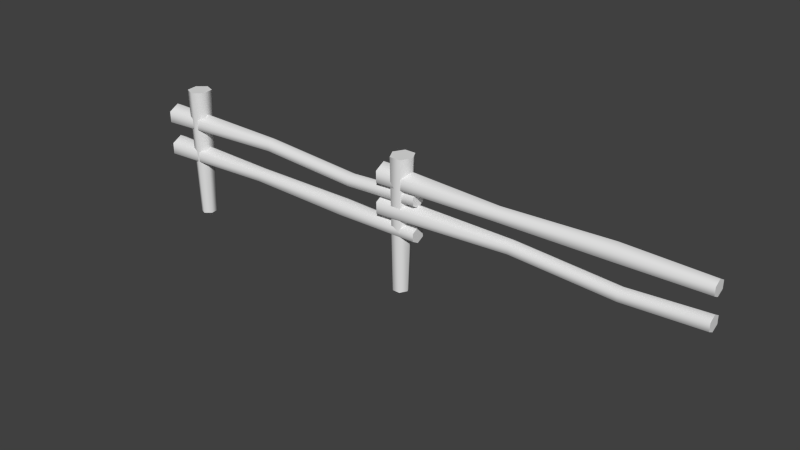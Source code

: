# Source: stklib_logBarrier_a.blend  (saved by Blender 2.72.0; exported with 4.5.12 LTS)
import bpy
from mathutils import Matrix  # noqa: F401  (used for matrix-valued properties, if any)

bpy.ops.wm.read_factory_settings(use_empty=True)
scene = bpy.context.scene
scene.name = 'Scene'

# ---- collections
col_collection_1 = bpy.data.collections.new('Collection 1'); scene.collection.children.link(col_collection_1)

# ---- world
world_world = bpy.data.worlds.new('World'); scene.world = world_world
world_world.color = (0.05088, 0.05088, 0.05088)
world_world.use_sun_shadow = False
world_world.sun_shadow_jitter_overblur = 0.0
world_world.cycles.sampling_method = 'MANUAL'
world_world.cycles.sample_map_resolution = 256

# ---- meshes
me_circle_004_circle_012 = bpy.data.meshes.new('Circle.004_Circle.012')
me_circle_004_circle_012.from_pydata([(0.1923, -0.04224, -0.4097), (0.3488, -0.1036, 3.73), (0.0655, -0.3408, 3.73), (0.002021, -0.2016, -0.4097), (-0.2644, -0.2115, 3.73), (-0.2195, -0.1147, -0.4097), (-0.311, 0.155, 3.73), (-0.2508, 0.1314, -0.4097), (-0.02774, 0.3923, 3.73), (-0.0606, 0.2908, -0.4097), (0.3022, 0.263, 3.73), (0.161, 0.2039, -0.4097), (3.119, 0.04559, 2.49), (-1.137, 0.04041, 2.284), (-1.138, 0.3647, 2.461), (3.119, 0.2536, 2.603), (6.276, 0.252, 2.405), (6.276, 0.04942, 2.294), (8.636, 0.2701, 2.519), (8.636, 0.05229, 2.4), (-1.138, 0.3647, 2.815), (3.119, 0.2536, 2.831), (6.276, 0.252, 2.626), (8.636, 0.2701, 2.757), (-1.137, 0.04041, 2.993), (3.119, 0.04559, 2.944), (6.276, 0.04942, 2.737), (8.636, 0.05229, 2.876), (-1.137, -0.2838, 2.815), (3.12, -0.1624, 2.831), (6.276, -0.1532, 2.626), (8.637, -0.1655, 2.757), (-1.137, -0.2838, 2.461), (3.12, -0.1624, 2.603), (6.276, -0.1532, 2.405), (8.637, -0.1655, 2.519), (11.65, 0.1299, 1.963), (7.391, 0.09398, 1.758), (7.388, 0.4182, 1.935), (11.65, 0.3379, 2.077), (14.8, 0.3592, 1.878), (14.8, 0.1566, 1.768), (17.16, 0.3944, 1.993), (17.16, 0.1766, 1.874), (7.388, 0.4182, 2.289), (11.65, 0.3379, 2.304), (14.8, 0.3592, 2.1), (17.16, 0.3944, 2.231), (7.391, 0.09398, 2.466), (11.65, 0.1299, 2.418), (14.8, 0.1566, 2.21), (17.16, 0.1766, 2.35), (7.394, -0.2303, 2.289), (11.65, -0.07803, 2.304), (14.81, -0.04599, 2.1), (17.17, -0.04125, 2.231), (7.394, -0.2303, 1.935), (11.65, -0.07803, 2.077), (14.81, -0.04599, 1.878), (17.17, -0.04125, 1.993), (11.17, 0.1259, 3.233), (7.391, 0.09398, 3.401), (7.394, -0.2303, 3.224), (11.17, -0.09181, 3.114), (14.54, -0.1073, 3.209), (14.54, 0.1544, 3.352), (17.17, -0.04125, 3.165), (17.16, 0.1766, 3.284), (7.394, -0.2303, 2.869), (11.17, -0.09181, 2.876), (14.54, -0.1073, 2.923), (17.17, -0.04125, 2.927), (7.391, 0.09398, 2.692), (11.17, 0.1259, 2.757), (14.54, 0.1544, 2.78), (17.16, 0.1766, 2.808), (7.388, 0.4182, 2.869), (11.17, 0.3437, 2.876), (14.54, 0.4161, 2.923), (17.16, 0.3944, 2.927), (7.388, 0.4182, 3.224), (11.17, 0.3437, 3.114), (14.54, 0.4161, 3.209), (17.16, 0.3944, 3.165), (2.644, 0.04502, 1.848), (-1.137, 0.04042, 1.92), (-1.137, -0.2838, 1.743), (2.645, -0.1727, 1.73), (6.01, -0.2126, 1.728), (6.01, 0.04911, 1.871), (8.637, -0.1655, 1.684), (8.636, 0.0523, 1.803), (-1.137, -0.2838, 1.388), (2.645, -0.1727, 1.492), (6.01, -0.2126, 1.442), (8.637, -0.1655, 1.446), (-1.137, 0.04042, 1.211), (2.644, 0.04502, 1.373), (6.01, 0.04911, 1.299), (8.636, 0.0523, 1.327), (-1.138, 0.3647, 1.388), (2.644, 0.2628, 1.492), (6.01, 0.3108, 1.442), (8.636, 0.2701, 1.446), (-1.138, 0.3647, 1.743), (2.644, 0.2628, 1.73), (6.01, 0.3108, 1.728), (8.636, 0.2701, 1.684), (8.244, 0.09339, -0.368), (8.412, 0.0936, 3.768), (8.235, -0.2309, 3.768), (8.125, -0.1245, -0.368), (7.881, -0.2313, 3.768), (7.887, -0.1248, -0.368), (7.703, 0.09274, 3.768), (7.768, 0.09282, -0.368), (7.88, 0.4172, 3.768), (7.887, 0.3107, -0.368), (8.235, 0.4176, 3.768), (8.125, 0.311, -0.368)], [], [(0, 1, 2, 3), (12, 13, 14, 15), (36, 37, 38, 39), (60, 61, 62, 63), (84, 85, 86, 87), (87, 88, 89, 84), (108, 109, 110, 111), (4, 5, 3, 2), (6, 7, 5, 4), (8, 9, 7, 6), (10, 11, 9, 8), (1, 0, 11, 10), (15, 16, 17, 12), (16, 18, 19, 17), (20, 21, 15, 14), (21, 22, 16, 15), (22, 23, 18, 16), (24, 25, 21, 20), (25, 26, 22, 21), (26, 27, 23, 22), (28, 29, 25, 24), (29, 30, 26, 25), (30, 31, 27, 26), (32, 33, 29, 28), (33, 34, 30, 29), (34, 35, 31, 30), (13, 12, 33, 32), (12, 17, 34, 33), (17, 19, 35, 34), (39, 40, 41, 36), (40, 42, 43, 41), (44, 45, 39, 38), (45, 46, 40, 39), (46, 47, 42, 40), (48, 49, 45, 44), (49, 50, 46, 45), (50, 51, 47, 46), (52, 53, 49, 48), (53, 54, 50, 49), (54, 55, 51, 50), (56, 57, 53, 52), (57, 58, 54, 53), (58, 59, 55, 54), (37, 36, 57, 56), (36, 41, 58, 57), (41, 43, 59, 58), (63, 64, 65, 60), (64, 66, 67, 65), (68, 69, 63, 62), (69, 70, 64, 63), (70, 71, 66, 64), (72, 73, 69, 68), (73, 74, 70, 69), (74, 75, 71, 70), (76, 77, 73, 72), (77, 78, 74, 73), (78, 79, 75, 74), (80, 81, 77, 76), (81, 82, 78, 77), (82, 83, 79, 78), (61, 60, 81, 80), (60, 65, 82, 81), (65, 67, 83, 82), (88, 90, 91, 89), (92, 93, 87, 86), (93, 94, 88, 87), (94, 95, 90, 88), (96, 97, 93, 92), (97, 98, 94, 93), (98, 99, 95, 94), (100, 101, 97, 96), (101, 102, 98, 97), (102, 103, 99, 98), (104, 105, 101, 100), (105, 106, 102, 101), (106, 107, 103, 102), (85, 84, 105, 104), (84, 89, 106, 105), (89, 91, 107, 106), (112, 113, 111, 110), (114, 115, 113, 112), (116, 117, 115, 114), (118, 119, 117, 116), (109, 108, 119, 118), (1, 10, 2), (2, 10, 8, 4), (4, 8, 6), (23, 27, 31), (18, 23, 31, 35), (18, 35, 19), (13, 32, 14), (14, 32, 28, 20), (20, 28, 24), (47, 51, 55), (42, 47, 55, 59), (42, 59, 43), (37, 56, 38), (38, 56, 52, 44), (44, 52, 48), (71, 75, 79), (66, 71, 79, 83), (66, 83, 67), (61, 80, 62), (62, 80, 76, 68), (68, 76, 72), (95, 99, 103), (90, 95, 103, 107), (90, 107, 91), (85, 104, 86), (86, 104, 100, 92), (92, 100, 96), (109, 118, 110), (110, 118, 116, 112), (112, 116, 114)])
me_circle_004_circle_012.polygons.foreach_set('use_smooth', [True] * 114)
_uv = me_circle_004_circle_012.uv_layers.new(name='UVMap')
_uv.uv.foreach_set('vector', [0.1421, 0.2, 0.1423, -0.925, 0.2893, -0.9182, 0.29, 0.1995, 0.1421, 0.2, 0.1423, -0.925, 0.2893, -0.9182, 0.29, 0.1995, 0.1421, 0.2, 0.1423, -0.925, 0.2893, -0.9182, 0.29, 0.1995, 0.1421, 0.2, 0.1423, -0.925, 0.2893, -0.9182, 0.29, 0.1995, 0.1421, 0.2, 0.1423, -0.925, 0.2893, -0.9182, 0.29, 0.1995, 0.29, 0.1995, 0.2764, 1.34, 0.1274, 1.341, 0.1421, 0.2, 0.1421, 0.2, 0.1423, -0.925, 0.2893, -0.9182, 0.29, 0.1995, 0.432, -0.9102, 0.4345, 0.1969, 0.29, 0.1995, 0.2893, -0.9182, 0.5762, -0.9035, 0.5762, 0.1958, 0.4345, 0.1969, 0.432, -0.9102, 0.7205, -0.9102, 0.7179, 0.1969, 0.5762, 0.1958, 0.5762, -0.9035, 0.8631, -0.9182, 0.8624, 0.1995, 0.7179, 0.1969, 0.7205, -0.9102, 1.01, -0.925, 1.01, 0.2, 0.8624, 0.1995, 0.8631, -0.9182, 0.29, 0.1995, 0.2764, 1.34, 0.1274, 1.341, 0.1421, 0.2, 0.2764, 1.34, 0.29, 2.466, 0.1425, 2.464, 0.1274, 1.341, 0.432, -0.9102, 0.4345, 0.1969, 0.29, 0.1995, 0.2893, -0.9182, 0.4345, 0.1969, 0.4248, 1.338, 0.2764, 1.34, 0.29, 0.1995, 0.4248, 1.338, 0.4342, 2.473, 0.29, 2.466, 0.2764, 1.34, 0.5762, -0.9035, 0.5762, 0.1958, 0.4345, 0.1969, 0.432, -0.9102, 0.5762, 0.1958, 0.5762, 1.337, 0.4248, 1.338, 0.4345, 0.1969, 0.5762, 1.337, 0.5762, 2.476, 0.4342, 2.473, 0.4248, 1.338, 0.7205, -0.9102, 0.7179, 0.1969, 0.5762, 0.1958, 0.5762, -0.9035, 0.7179, 0.1969, 0.7277, 1.338, 0.5762, 1.337, 0.5762, 0.1958, 0.7277, 1.338, 0.7182, 2.473, 0.5762, 2.476, 0.5762, 1.337, 0.8631, -0.9182, 0.8624, 0.1995, 0.7179, 0.1969, 0.7205, -0.9102, 0.8624, 0.1995, 0.8761, 1.34, 0.7277, 1.338, 0.7179, 0.1969, 0.8761, 1.34, 0.8625, 2.466, 0.7182, 2.473, 0.7277, 1.338, 1.01, -0.925, 1.01, 0.2, 0.8624, 0.1995, 0.8631, -0.9182, 1.01, 0.2, 1.025, 1.341, 0.8761, 1.34, 0.8624, 0.1995, 1.025, 1.341, 1.01, 2.464, 0.8625, 2.466, 0.8761, 1.34, 0.29, 0.1995, 0.2764, 1.34, 0.1274, 1.341, 0.1421, 0.2, 0.2764, 1.34, 0.29, 2.466, 0.1425, 2.464, 0.1274, 1.341, 0.432, -0.9102, 0.4345, 0.1969, 0.29, 0.1995, 0.2893, -0.9182, 0.4345, 0.1969, 0.4248, 1.338, 0.2764, 1.34, 0.29, 0.1995, 0.4248, 1.338, 0.4342, 2.473, 0.29, 2.466, 0.2764, 1.34, 0.5762, -0.9035, 0.5762, 0.1958, 0.4345, 0.1969, 0.432, -0.9102, 0.5762, 0.1958, 0.5762, 1.337, 0.4248, 1.338, 0.4345, 0.1969, 0.5762, 1.337, 0.5762, 2.476, 0.4342, 2.473, 0.4248, 1.338, 0.7205, -0.9102, 0.7179, 0.1969, 0.5762, 0.1958, 0.5762, -0.9035, 0.7179, 0.1969, 0.7277, 1.338, 0.5762, 1.337, 0.5762, 0.1958, 0.7277, 1.338, 0.7182, 2.473, 0.5762, 2.476, 0.5762, 1.337, 0.8631, -0.9182, 0.8624, 0.1995, 0.7179, 0.1969, 0.7205, -0.9102, 0.8624, 0.1995, 0.8761, 1.34, 0.7277, 1.338, 0.7179, 0.1969, 0.8761, 1.34, 0.8625, 2.466, 0.7182, 2.473, 0.7277, 1.338, 1.01, -0.925, 1.01, 0.2, 0.8624, 0.1995, 0.8631, -0.9182, 1.01, 0.2, 1.025, 1.341, 0.8761, 1.34, 0.8624, 0.1995, 1.025, 1.341, 1.01, 2.464, 0.8625, 2.466, 0.8761, 1.34, 0.29, 0.1995, 0.2764, 1.34, 0.1274, 1.341, 0.1421, 0.2, 0.2764, 1.34, 0.29, 2.466, 0.1425, 2.464, 0.1274, 1.341, 0.432, -0.9102, 0.4345, 0.1969, 0.29, 0.1995, 0.2893, -0.9182, 0.4345, 0.1969, 0.4248, 1.338, 0.2764, 1.34, 0.29, 0.1995, 0.4248, 1.338, 0.4342, 2.473, 0.29, 2.466, 0.2764, 1.34, 0.5762, -0.9035, 0.5762, 0.1958, 0.4345, 0.1969, 0.432, -0.9102, 0.5762, 0.1958, 0.5762, 1.337, 0.4248, 1.338, 0.4345, 0.1969, 0.5762, 1.337, 0.5762, 2.476, 0.4342, 2.473, 0.4248, 1.338, 0.7205, -0.9102, 0.7179, 0.1969, 0.5762, 0.1958, 0.5762, -0.9035, 0.7179, 0.1969, 0.7277, 1.338, 0.5762, 1.337, 0.5762, 0.1958, 0.7277, 1.338, 0.7182, 2.473, 0.5762, 2.476, 0.5762, 1.337, 0.8631, -0.9182, 0.8624, 0.1995, 0.7179, 0.1969, 0.7205, -0.9102, 0.8624, 0.1995, 0.8761, 1.34, 0.7277, 1.338, 0.7179, 0.1969, 0.8761, 1.34, 0.8625, 2.466, 0.7182, 2.473, 0.7277, 1.338, 1.01, -0.925, 1.01, 0.2, 0.8624, 0.1995, 0.8631, -0.9182, 1.01, 0.2, 1.025, 1.341, 0.8761, 1.34, 0.8624, 0.1995, 1.025, 1.341, 1.01, 2.464, 0.8625, 2.466, 0.8761, 1.34, 0.2764, 1.34, 0.29, 2.466, 0.1425, 2.464, 0.1274, 1.341, 0.432, -0.9102, 0.4345, 0.1969, 0.29, 0.1995, 0.2893, -0.9182, 0.4345, 0.1969, 0.4248, 1.338, 0.2764, 1.34, 0.29, 0.1995, 0.4248, 1.338, 0.4342, 2.473, 0.29, 2.466, 0.2764, 1.34, 0.5762, -0.9035, 0.5762, 0.1958, 0.4345, 0.1969, 0.432, -0.9102, 0.5762, 0.1958, 0.5762, 1.337, 0.4248, 1.338, 0.4345, 0.1969, 0.5762, 1.337, 0.5762, 2.476, 0.4342, 2.473, 0.4248, 1.338, 0.7205, -0.9102, 0.7179, 0.1969, 0.5762, 0.1958, 0.5762, -0.9035, 0.7179, 0.1969, 0.7277, 1.338, 0.5762, 1.337, 0.5762, 0.1958, 0.7277, 1.338, 0.7182, 2.473, 0.5762, 2.476, 0.5762, 1.337, 0.8631, -0.9182, 0.8624, 0.1995, 0.7179, 0.1969, 0.7205, -0.9102, 0.8624, 0.1995, 0.8761, 1.34, 0.7277, 1.338, 0.7179, 0.1969, 0.8761, 1.34, 0.8625, 2.466, 0.7182, 2.473, 0.7277, 1.338, 1.01, -0.925, 1.01, 0.2, 0.8624, 0.1995, 0.8631, -0.9182, 1.01, 0.2, 1.025, 1.341, 0.8761, 1.34, 0.8624, 0.1995, 1.025, 1.341, 1.01, 2.464, 0.8625, 2.466, 0.8761, 1.34, 0.432, -0.9102, 0.4345, 0.1969, 0.29, 0.1995, 0.2893, -0.9182, 0.5762, -0.9035, 0.5762, 0.1958, 0.4345, 0.1969, 0.432, -0.9102, 0.7205, -0.9102, 0.7179, 0.1969, 0.5762, 0.1958, 0.5762, -0.9035, 0.8631, -0.9182, 0.8624, 0.1995, 0.7179, 0.1969, 0.7205, -0.9102, 1.01, -0.925, 1.01, 0.2, 0.8624, 0.1995, 0.8631, -0.9182, 0.71, 0.02772, 0.9164, 0.1405, 0.5036, 0.1405, 0.5036, 0.1405, 0.9164, 0.1405, 0.9164, 0.366, 0.5036, 0.366, 0.5036, 0.366, 0.9164, 0.366, 0.71, 0.4788, 0.8246, 0.1904, 0.8088, 0.3168, 0.6939, 0.3718, 0.7255, 0.119, 0.8246, 0.1904, 0.6939, 0.3718, 0.5948, 0.3004, 0.7255, 0.119, 0.5948, 0.3004, 0.6106, 0.174, 0.4822, 0.2719, 0.5862, 0.0647, 0.6003, 0.4713, 0.6003, 0.4713, 0.5862, 0.0647, 0.8083, 0.05695, 0.8225, 0.4636, 0.8225, 0.4636, 0.8083, 0.05695, 0.9265, 0.2564, 0.9175, 0.3705, 0.7071, 0.4855, 0.4967, 0.3705, 0.9175, 0.1405, 0.9175, 0.3705, 0.4967, 0.3705, 0.4967, 0.1405, 0.9175, 0.1405, 0.4967, 0.1405, 0.7071, 0.02556, 0.7096, 0.0247, 0.9159, 0.1374, 0.5034, 0.1374, 0.5034, 0.1374, 0.9159, 0.1374, 0.9159, 0.3627, 0.5034, 0.3627, 0.5034, 0.3627, 0.9159, 0.3627, 0.7096, 0.4754, 0.5748, 0.4008, 0.5124, 0.1978, 0.6495, 0.03558, 0.7744, 0.4416, 0.5748, 0.4008, 0.6495, 0.03558, 0.8491, 0.07641, 0.7744, 0.4416, 0.8491, 0.07641, 0.9115, 0.2794, 0.8522, 0.4224, 0.6213, 0.4657, 0.9406, 0.2046, 0.9406, 0.2046, 0.6213, 0.4657, 0.4787, 0.2912, 0.798, 0.03015, 0.798, 0.03015, 0.4787, 0.2912, 0.567, 0.07341, 0.608, 0.1665, 0.7198, 0.1054, 0.8315, 0.1665, 0.608, 0.2887, 0.608, 0.1665, 0.8315, 0.1665, 0.8315, 0.2887, 0.608, 0.2887, 0.8315, 0.2887, 0.7198, 0.3497, 0.8424, 0.4333, 0.6115, 0.454, 0.9497, 0.2278, 0.9497, 0.2278, 0.6115, 0.454, 0.488, 0.2692, 0.8261, 0.04304, 0.8261, 0.04304, 0.488, 0.2692, 0.5953, 0.06374, 0.9331, 0.2497, 0.8204, 0.4561, 0.8204, 0.04334, 0.8204, 0.04334, 0.8204, 0.4561, 0.5948, 0.4561, 0.5948, 0.04334, 0.5948, 0.04334, 0.5948, 0.4561, 0.482, 0.2497])
me_circle_004_circle_012.use_remesh_preserve_volume = False
me_circle_004_circle_012.use_remesh_preserve_attributes = False
me_circle_004_circle_012.use_mirror_vertex_groups = False
me_circle_004_circle_012.update()

# ---- objects
ob_stklib_logbarrier_a_main = bpy.data.objects.new('stklib_logBarrier_a_main', me_circle_004_circle_012)

# ---- transforms, parenting, visibility, modifiers, constraints
ob_stklib_logbarrier_a_main.location = (0.0, 0.0, 0.0)
ob_stklib_logbarrier_a_main.lineart.crease_threshold = 0.0
_m = ob_stklib_logbarrier_a_main.modifiers.new('EdgeSplit', 'EDGE_SPLIT')
_m.split_angle = 1.484
_m.use_edge_sharp = False

# ---- collection membership
col_collection_1.objects.link(ob_stklib_logbarrier_a_main)

# ---- scene / render settings (as saved in the file)
scene.frame_start = 1; scene.frame_end = 250; scene.frame_set(1)
scene.render.engine = 'BLENDER_EEVEE_NEXT'
scene.render.resolution_percentage = 50
scene.render.dither_intensity = 0.0
scene.cycles.use_denoising = False
scene.cycles.samples = 10
scene.cycles.sampling_pattern = 'TABULATED_SOBOL'
scene.cycles.light_sampling_threshold = 0.0
scene.cycles.use_adaptive_sampling = False
scene.cycles.use_light_tree = False
scene.cycles.blur_glossy = 0.0
scene.cycles.volume_bounces = 1
scene.cycles.pixel_filter_type = 'GAUSSIAN'
scene.cycles.sample_clamp_indirect = 0.0
scene.view_settings.view_transform = 'Standard'
bpy.context.view_layer.update()

# ---- added for rendering (the .blend has no active camera and no usable light): camera, sun
cam_auto = bpy.data.cameras.new('AutoCamera')
cam_auto.lens = 50.0
cam_auto.sensor_width = 36.0
cam_auto.clip_end = 1000.0
ob_auto_camera = bpy.data.objects.new('AutoCamera', cam_auto)
scene.collection.objects.link(ob_auto_camera)
ob_auto_camera.location = (25.3993, -20.8231, 15.5868)
ob_auto_camera.rotation_euler = (1.09748, -7.21219e-08, 0.694738)
scene.camera = ob_auto_camera
light_auto_sun = bpy.data.lights.new('AutoSun', 'SUN')
light_auto_sun.energy = 3.0
light_auto_sun.angle = 0.0523599
ob_auto_sun = bpy.data.objects.new('AutoSun', light_auto_sun)
scene.collection.objects.link(ob_auto_sun)
ob_auto_sun.rotation_euler = (0.872665, 0.174533, 0.523599)
bpy.context.view_layer.update()
